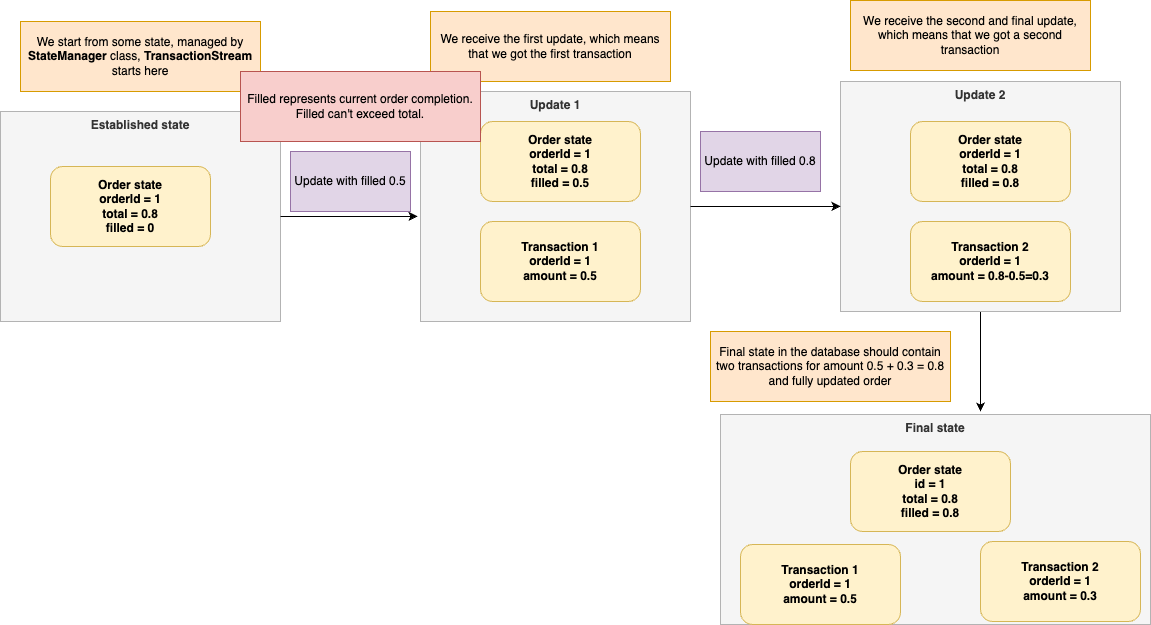

The diagram above was exported from draw.io. Its source (the exported page's mxGraphModel, read from the mxfile embedded in the PNG):
<mxGraphModel dx="1434" dy="3255" grid="1" gridSize="10" guides="1" tooltips="1" connect="1" arrows="1" fold="1" page="1" pageScale="1" pageWidth="1169" pageHeight="827" math="0" shadow="0">
  <root>
    <mxCell id="0" />
    <mxCell id="1" parent="0" />
    <mxCell id="Q_I5mbMwugw2y94nbwFA-1" value="&lt;span&gt;Established state&lt;/span&gt;" style="rounded=0;whiteSpace=wrap;html=1;verticalAlign=top;fillColor=#f5f5f5;fontColor=#333333;strokeColor=#B3B3B3;fontStyle=1" vertex="1" parent="1">
      <mxGeometry x="10" y="-2370" width="280" height="210" as="geometry" />
    </mxCell>
    <mxCell id="Q_I5mbMwugw2y94nbwFA-2" value="&lt;b&gt;Order state&lt;br&gt;orderId = 1&lt;/b&gt;&lt;br&gt;&lt;b&gt;total = 0.8&lt;/b&gt;&lt;br&gt;&lt;b&gt;filled = 0&lt;/b&gt;" style="rounded=1;whiteSpace=wrap;html=1;fillColor=#fff2cc;strokeColor=#d6b656;" vertex="1" parent="1">
      <mxGeometry x="60" y="-2315" width="160" height="80" as="geometry" />
    </mxCell>
    <mxCell id="Q_I5mbMwugw2y94nbwFA-5" value="We start from some state, managed by &lt;b&gt;StateManager&lt;/b&gt; class, &lt;b&gt;TransactionStream&lt;/b&gt; starts here" style="rounded=0;whiteSpace=wrap;html=1;fillColor=#ffe6cc;strokeColor=#d79b00;" vertex="1" parent="1">
      <mxGeometry x="30" y="-2460" width="240" height="70" as="geometry" />
    </mxCell>
    <mxCell id="Q_I5mbMwugw2y94nbwFA-6" value="&lt;span&gt;Update 1&lt;/span&gt;" style="rounded=0;whiteSpace=wrap;html=1;verticalAlign=top;fillColor=#f5f5f5;fontColor=#333333;strokeColor=#B3B3B3;fontStyle=1" vertex="1" parent="1">
      <mxGeometry x="430" y="-2390" width="270" height="230" as="geometry" />
    </mxCell>
    <mxCell id="Q_I5mbMwugw2y94nbwFA-7" value="&lt;b&gt;Order state&lt;br&gt;orderId = 1&lt;/b&gt;&lt;br&gt;&lt;b&gt;total = 0.8&lt;/b&gt;&lt;br&gt;&lt;b&gt;filled = 0.5&lt;/b&gt;" style="rounded=1;whiteSpace=wrap;html=1;fillColor=#fff2cc;strokeColor=#d6b656;" vertex="1" parent="1">
      <mxGeometry x="490" y="-2360" width="160" height="80" as="geometry" />
    </mxCell>
    <mxCell id="Q_I5mbMwugw2y94nbwFA-9" style="edgeStyle=orthogonalEdgeStyle;rounded=0;orthogonalLoop=1;jettySize=auto;html=1;entryX=-0.011;entryY=0.543;entryDx=0;entryDy=0;entryPerimeter=0;" edge="1" parent="1" source="Q_I5mbMwugw2y94nbwFA-1" target="Q_I5mbMwugw2y94nbwFA-6">
      <mxGeometry relative="1" as="geometry" />
    </mxCell>
    <mxCell id="Q_I5mbMwugw2y94nbwFA-10" value="Update with filled 0.5" style="rounded=0;whiteSpace=wrap;html=1;fillColor=#e1d5e7;strokeColor=#9673a6;" vertex="1" parent="1">
      <mxGeometry x="300" y="-2330" width="120" height="60" as="geometry" />
    </mxCell>
    <mxCell id="Q_I5mbMwugw2y94nbwFA-11" value="&lt;b&gt;Transaction 1&lt;br&gt;orderId = 1&lt;/b&gt;&lt;br&gt;&lt;b&gt;amount = 0.5&lt;/b&gt;" style="rounded=1;whiteSpace=wrap;html=1;fillColor=#fff2cc;strokeColor=#d6b656;" vertex="1" parent="1">
      <mxGeometry x="490" y="-2260" width="160" height="80" as="geometry" />
    </mxCell>
    <mxCell id="Q_I5mbMwugw2y94nbwFA-24" style="edgeStyle=orthogonalEdgeStyle;rounded=0;orthogonalLoop=1;jettySize=auto;html=1;" edge="1" parent="1" source="Q_I5mbMwugw2y94nbwFA-12">
      <mxGeometry relative="1" as="geometry">
        <mxPoint x="990" y="-2070" as="targetPoint" />
      </mxGeometry>
    </mxCell>
    <mxCell id="Q_I5mbMwugw2y94nbwFA-12" value="&lt;span&gt;Update 2&lt;/span&gt;" style="rounded=0;whiteSpace=wrap;html=1;verticalAlign=top;fillColor=#f5f5f5;fontColor=#333333;strokeColor=#B3B3B3;fontStyle=1" vertex="1" parent="1">
      <mxGeometry x="850" y="-2400" width="280" height="230" as="geometry" />
    </mxCell>
    <mxCell id="Q_I5mbMwugw2y94nbwFA-13" value="Update with filled 0.8" style="rounded=0;whiteSpace=wrap;html=1;fillColor=#e1d5e7;strokeColor=#9673a6;" vertex="1" parent="1">
      <mxGeometry x="710" y="-2350" width="120" height="60" as="geometry" />
    </mxCell>
    <mxCell id="Q_I5mbMwugw2y94nbwFA-15" style="edgeStyle=orthogonalEdgeStyle;rounded=0;orthogonalLoop=1;jettySize=auto;html=1;entryX=0;entryY=0.543;entryDx=0;entryDy=0;entryPerimeter=0;" edge="1" parent="1" source="Q_I5mbMwugw2y94nbwFA-6" target="Q_I5mbMwugw2y94nbwFA-12">
      <mxGeometry relative="1" as="geometry" />
    </mxCell>
    <mxCell id="Q_I5mbMwugw2y94nbwFA-16" value="&lt;b&gt;Order state&lt;br&gt;orderId = 1&lt;/b&gt;&lt;br&gt;&lt;b&gt;total = 0.8&lt;/b&gt;&lt;br&gt;&lt;b&gt;filled = 0.8&lt;/b&gt;" style="rounded=1;whiteSpace=wrap;html=1;fillColor=#fff2cc;strokeColor=#d6b656;" vertex="1" parent="1">
      <mxGeometry x="920" y="-2360" width="160" height="80" as="geometry" />
    </mxCell>
    <mxCell id="Q_I5mbMwugw2y94nbwFA-17" value="&lt;b&gt;Transaction 2&lt;br&gt;orderId = 1&lt;/b&gt;&lt;br&gt;&lt;b&gt;amount = 0.8-0.5=0.3&lt;/b&gt;" style="rounded=1;whiteSpace=wrap;html=1;fillColor=#fff2cc;strokeColor=#d6b656;" vertex="1" parent="1">
      <mxGeometry x="920" y="-2260" width="160" height="80" as="geometry" />
    </mxCell>
    <mxCell id="Q_I5mbMwugw2y94nbwFA-18" value="&lt;span&gt;Final state&lt;/span&gt;" style="rounded=0;whiteSpace=wrap;html=1;verticalAlign=top;fillColor=#f5f5f5;fontColor=#333333;strokeColor=#B3B3B3;fontStyle=1" vertex="1" parent="1">
      <mxGeometry x="730" y="-2067" width="430" height="210" as="geometry" />
    </mxCell>
    <mxCell id="Q_I5mbMwugw2y94nbwFA-19" value="&lt;b&gt;Order state&lt;br&gt;id = 1&lt;/b&gt;&lt;br&gt;&lt;b&gt;total = 0.8&lt;/b&gt;&lt;br&gt;&lt;b&gt;filled = 0.8&lt;/b&gt;" style="rounded=1;whiteSpace=wrap;html=1;fillColor=#fff2cc;strokeColor=#d6b656;" vertex="1" parent="1">
      <mxGeometry x="860" y="-2030" width="160" height="80" as="geometry" />
    </mxCell>
    <mxCell id="Q_I5mbMwugw2y94nbwFA-20" value="&lt;b&gt;Transaction 2&lt;br&gt;orderId = 1&lt;/b&gt;&lt;br&gt;&lt;b&gt;amount = 0.3&lt;/b&gt;" style="rounded=1;whiteSpace=wrap;html=1;fillColor=#fff2cc;strokeColor=#d6b656;" vertex="1" parent="1">
      <mxGeometry x="990" y="-1940" width="160" height="80" as="geometry" />
    </mxCell>
    <mxCell id="Q_I5mbMwugw2y94nbwFA-23" value="&lt;b&gt;Transaction 1&lt;br&gt;orderId = 1&lt;/b&gt;&lt;br&gt;&lt;b&gt;amount = 0.5&lt;/b&gt;" style="rounded=1;whiteSpace=wrap;html=1;fillColor=#fff2cc;strokeColor=#d6b656;" vertex="1" parent="1">
      <mxGeometry x="750" y="-1937" width="160" height="80" as="geometry" />
    </mxCell>
    <mxCell id="Q_I5mbMwugw2y94nbwFA-25" value="We receive the first update, which means that we got the first transaction" style="rounded=0;whiteSpace=wrap;html=1;fillColor=#ffe6cc;strokeColor=#d79b00;" vertex="1" parent="1">
      <mxGeometry x="440" y="-2470" width="240" height="70" as="geometry" />
    </mxCell>
    <mxCell id="Q_I5mbMwugw2y94nbwFA-26" value="We receive the second and final update, which means that we got a second transaction" style="rounded=0;whiteSpace=wrap;html=1;fillColor=#ffe6cc;strokeColor=#d79b00;" vertex="1" parent="1">
      <mxGeometry x="860" y="-2481" width="240" height="70" as="geometry" />
    </mxCell>
    <mxCell id="Q_I5mbMwugw2y94nbwFA-27" style="edgeStyle=orthogonalEdgeStyle;rounded=0;orthogonalLoop=1;jettySize=auto;html=1;exitX=0.5;exitY=1;exitDx=0;exitDy=0;" edge="1" parent="1" source="Q_I5mbMwugw2y94nbwFA-26" target="Q_I5mbMwugw2y94nbwFA-26">
      <mxGeometry relative="1" as="geometry" />
    </mxCell>
    <mxCell id="Q_I5mbMwugw2y94nbwFA-28" value="Final state in the database should contain two transactions for amount 0.5 + 0.3 = 0.8 and fully updated order" style="rounded=0;whiteSpace=wrap;html=1;fillColor=#ffe6cc;strokeColor=#d79b00;" vertex="1" parent="1">
      <mxGeometry x="720" y="-2150" width="240" height="70" as="geometry" />
    </mxCell>
    <mxCell id="Q_I5mbMwugw2y94nbwFA-29" value="Filled represents current order completion.&lt;br&gt;Filled can't exceed total." style="rounded=0;whiteSpace=wrap;html=1;fillColor=#f8cecc;strokeColor=#b85450;" vertex="1" parent="1">
      <mxGeometry x="250" y="-2410" width="240" height="70" as="geometry" />
    </mxCell>
  </root>
</mxGraphModel>